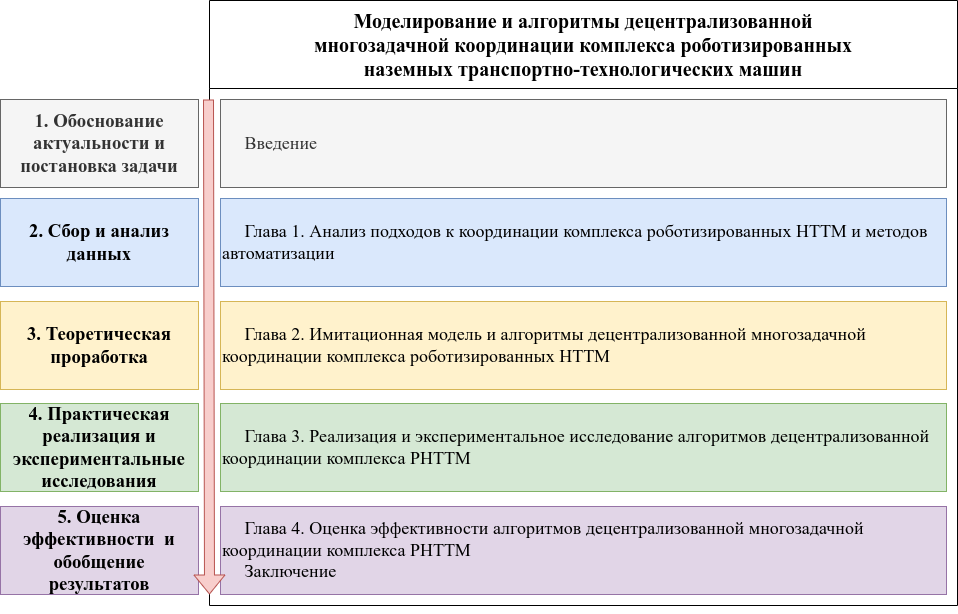

The diagram above was exported from draw.io. Its source (the exported page's mxGraphModel, read from the mxfile embedded in the PNG):
<mxGraphModel dx="1198" dy="860" grid="1" gridSize="11" guides="1" tooltips="1" connect="1" arrows="1" fold="1" page="1" pageScale="1" pageWidth="1100" pageHeight="850" background="none" math="0" shadow="0">
  <root>
    <mxCell id="0" />
    <mxCell id="1" parent="0" />
    <mxCell id="JfOtEd1yMMRHn9q1p5PB-2" value="&lt;div&gt;Моделирование и алгоритмы децентрализованной&lt;/div&gt;&lt;div&gt;многозадачной координации комплекса роботизированных&lt;/div&gt;&lt;div&gt;наземных транспортно-технологических машин&lt;/div&gt;" style="swimlane;whiteSpace=wrap;html=1;fontFamily=Times New Roman;fontSize=20;startSize=88;fontStyle=1" parent="1" vertex="1">
      <mxGeometry x="297" y="77" width="748" height="605" as="geometry" />
    </mxCell>
    <mxCell id="TniOj67ztibJqwXfHiKC-8" value="&lt;span style=&quot;font-weight: normal;&quot;&gt;&amp;nbsp; &amp;nbsp; &amp;nbsp;Введение&lt;/span&gt;" style="rounded=0;whiteSpace=wrap;html=1;fillColor=#f5f5f5;strokeColor=#666666;fontColor=#333333;fontFamily=Times New Roman;fontSize=18;fontStyle=1;align=left;verticalAlign=middle;" vertex="1" parent="JfOtEd1yMMRHn9q1p5PB-2">
      <mxGeometry x="11" y="99" width="726" height="88" as="geometry" />
    </mxCell>
    <mxCell id="TniOj67ztibJqwXfHiKC-9" value="&lt;span style=&quot;font-weight: normal;&quot;&gt;&amp;nbsp; &amp;nbsp; &amp;nbsp;Глава 1. Анализ подходов к координации комплекса роботизированных НТТМ и методов автоматизации&lt;/span&gt;" style="rounded=0;whiteSpace=wrap;html=1;fillColor=#dae8fc;strokeColor=#6c8ebf;fontFamily=Times New Roman;fontSize=18;fontStyle=1;align=left;verticalAlign=middle;" vertex="1" parent="JfOtEd1yMMRHn9q1p5PB-2">
      <mxGeometry x="11" y="198" width="726" height="88" as="geometry" />
    </mxCell>
    <mxCell id="TniOj67ztibJqwXfHiKC-10" value="&amp;nbsp; &amp;nbsp; &amp;nbsp;Глава 2.&amp;nbsp;&lt;span style=&quot;background-color: transparent;&quot;&gt;Имитационная модель и алгоритмы децентрализованной&amp;nbsp;&lt;/span&gt;&lt;span style=&quot;background-color: transparent; color: light-dark(rgb(0, 0, 0), rgb(255, 255, 255));&quot;&gt;многозадачной координации комплекса роботизированных&amp;nbsp;&lt;/span&gt;&lt;span style=&quot;background-color: transparent; color: light-dark(rgb(0, 0, 0), rgb(255, 255, 255));&quot;&gt;НТТМ&lt;/span&gt;" style="rounded=0;whiteSpace=wrap;html=1;fillColor=#fff2cc;strokeColor=#d6b656;fontFamily=Times New Roman;fontSize=18;fontStyle=0;align=left;verticalAlign=middle;" vertex="1" parent="JfOtEd1yMMRHn9q1p5PB-2">
      <mxGeometry x="11" y="301" width="726" height="88" as="geometry" />
    </mxCell>
    <mxCell id="TniOj67ztibJqwXfHiKC-11" value="&lt;div&gt;&amp;nbsp; &amp;nbsp; &amp;nbsp;Глава 4. Оценка эффективности алгоритмов децентрализованной&amp;nbsp;&lt;span style=&quot;background-color: transparent; color: light-dark(rgb(0, 0, 0), rgb(255, 255, 255));&quot;&gt;многозадачной координации комплекса РНТТМ&lt;br&gt;&amp;nbsp; &amp;nbsp; &amp;nbsp;Заключение&lt;/span&gt;&lt;/div&gt;" style="rounded=0;whiteSpace=wrap;html=1;fillColor=#e1d5e7;strokeColor=#9673a6;fontFamily=Times New Roman;fontSize=18;fontStyle=0;align=left;verticalAlign=middle;" vertex="1" parent="JfOtEd1yMMRHn9q1p5PB-2">
      <mxGeometry x="11" y="506" width="726" height="88" as="geometry" />
    </mxCell>
    <mxCell id="TniOj67ztibJqwXfHiKC-12" value="&lt;div&gt;&amp;nbsp; &amp;nbsp; &amp;nbsp;Глава 3. Реализация и экспериментальное исследование алгоритмов&amp;nbsp;&lt;span style=&quot;background-color: transparent; color: light-dark(rgb(0, 0, 0), rgb(255, 255, 255));&quot;&gt;децентрализованной координации комплекса РНТТМ&lt;/span&gt;&lt;/div&gt;" style="rounded=0;whiteSpace=wrap;html=1;fillColor=#d5e8d4;strokeColor=#82b366;fontFamily=Times New Roman;fontSize=18;fontStyle=0;align=left;verticalAlign=middle;" vertex="1" parent="JfOtEd1yMMRHn9q1p5PB-2">
      <mxGeometry x="11" y="403" width="726" height="88" as="geometry" />
    </mxCell>
    <mxCell id="TniOj67ztibJqwXfHiKC-2" value="&lt;h3&gt;1. Обоснование актуальности и постановка задачи&lt;/h3&gt;" style="rounded=0;whiteSpace=wrap;html=1;fillColor=#f5f5f5;strokeColor=#666666;fontColor=#333333;fontFamily=Times New Roman;fontSize=16;fontStyle=1" vertex="1" parent="1">
      <mxGeometry x="88" y="176" width="198" height="88" as="geometry" />
    </mxCell>
    <mxCell id="TniOj67ztibJqwXfHiKC-3" value="&lt;h3&gt;2. Сбор и анализ данных&lt;/h3&gt;" style="rounded=0;whiteSpace=wrap;html=1;fillColor=#dae8fc;strokeColor=#6c8ebf;fontFamily=Times New Roman;fontSize=16;fontStyle=1" vertex="1" parent="1">
      <mxGeometry x="88" y="275" width="198" height="88" as="geometry" />
    </mxCell>
    <mxCell id="TniOj67ztibJqwXfHiKC-4" value="&lt;h3&gt;3. Теоретическая проработка&lt;/h3&gt;" style="rounded=0;whiteSpace=wrap;html=1;fillColor=#fff2cc;strokeColor=#d6b656;fontFamily=Times New Roman;fontSize=16;fontStyle=1" vertex="1" parent="1">
      <mxGeometry x="88" y="378" width="198" height="88" as="geometry" />
    </mxCell>
    <mxCell id="TniOj67ztibJqwXfHiKC-5" value="&lt;h3&gt;4. Практическая реализация и экспериментальные исследования&lt;/h3&gt;" style="rounded=0;whiteSpace=wrap;html=1;fillColor=#d5e8d4;strokeColor=#82b366;fontFamily=Times New Roman;fontSize=16;fontStyle=1" vertex="1" parent="1">
      <mxGeometry x="88" y="480" width="198" height="88" as="geometry" />
    </mxCell>
    <mxCell id="TniOj67ztibJqwXfHiKC-6" value="&lt;h3&gt;5. Оценка эффективности&amp;nbsp; и обобщение результатов&lt;/h3&gt;" style="rounded=0;whiteSpace=wrap;html=1;fillColor=#e1d5e7;strokeColor=#9673a6;fontFamily=Times New Roman;fontSize=16;fontStyle=1" vertex="1" parent="1">
      <mxGeometry x="88" y="583" width="198" height="88" as="geometry" />
    </mxCell>
    <mxCell id="TniOj67ztibJqwXfHiKC-13" value="" style="shape=flexArrow;endArrow=classic;html=1;rounded=0;entryX=1;entryY=1;entryDx=0;entryDy=0;fillColor=#f8cecc;strokeColor=#b85450;" edge="1" parent="1">
      <mxGeometry width="50" height="50" relative="1" as="geometry">
        <mxPoint x="296" y="176" as="sourcePoint" />
        <mxPoint x="297" y="671" as="targetPoint" />
      </mxGeometry>
    </mxCell>
  </root>
</mxGraphModel>